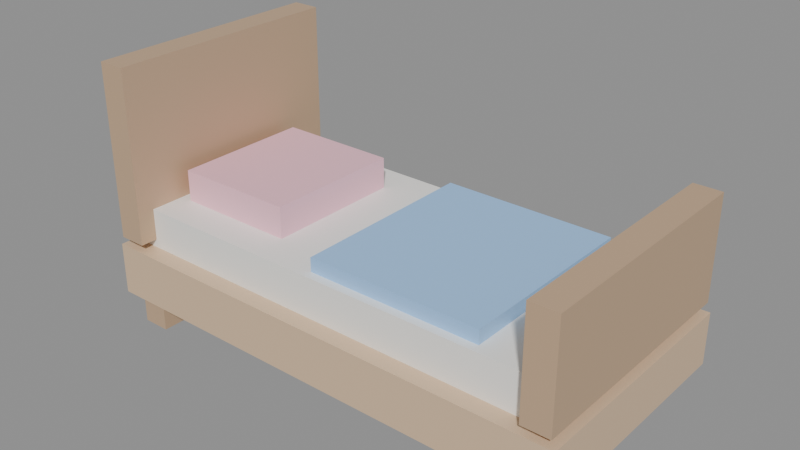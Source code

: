 # Source: KID_CAMA_INF_v01.blend  (saved by Blender 4.2.66; exported with 4.5.12 LTS)
import bpy
from mathutils import Matrix  # noqa: F401  (used for matrix-valued properties, if any)

bpy.ops.wm.read_factory_settings(use_empty=True)
scene = bpy.context.scene
scene.name = 'Scene'

# ---- materials (node trees are filled in below, after node groups)
mat_polyroom_pbr = bpy.data.materials.new('Polyroom_PBR')

# ---- material node trees
mat_polyroom_pbr.use_nodes = True; mat_polyroom_pbr.node_tree.nodes.clear()
_N = mat_polyroom_pbr.node_tree.nodes; _L = mat_polyroom_pbr.node_tree.links
n0 = _N.new('ShaderNodeOutputMaterial'); n0.name = 'Material Output'; n0.location = (300, 0)
n1 = _N.new('ShaderNodeBsdfPrincipled'); n1.name = 'Principled BSDF'; n1.location = (0, 0)
n2 = _N.new('ShaderNodeVertexColor'); n2.name = 'Color Attribute'; n2.location = (-300, 0)
n2.layer_name = 'Color'
_L.new(n2.outputs[0], n1.inputs[0])
_L.new(n1.outputs[0], n0.inputs[0])
n0.is_active_output = True

# ---- meshes
me_kid_cama_inf_v01 = bpy.data.meshes.new('KID_CAMA_INF_v01')
me_kid_cama_inf_v01.from_pydata([(-0.7, -0.35, 0.075), (-0.7, -0.35, 0.225), (-0.7, 0.35, 0.075), (-0.7, 0.35, 0.225), (0.7, -0.35, 0.075), (0.7, -0.35, 0.225), (0.7, 0.35, 0.075), (0.7, 0.35, 0.225), (-0.65, -0.3, 0.22), (-0.65, -0.3, 0.34), (-0.65, 0.3, 0.22), (-0.65, 0.3, 0.34), (0.65, -0.3, 0.22), (0.65, -0.3, 0.34), (0.65, 0.3, 0.22), (0.65, 0.3, 0.34), (-0.69, -0.35, 0.25), (-0.69, -0.35, 0.75), (-0.69, 0.35, 0.25), (-0.69, 0.35, 0.75), (-0.61, -0.35, 0.25), (-0.61, -0.35, 0.75), (-0.61, 0.35, 0.25), (-0.61, 0.35, 0.75), (0.61, -0.35, 0.25), (0.61, -0.35, 0.55), (0.61, 0.35, 0.25), (0.61, 0.35, 0.55), (0.69, -0.35, 0.25), (0.69, -0.35, 0.55), (0.69, 0.35, 0.25), (0.69, 0.35, 0.55), (-0.575, -0.2, 0.33), (-0.575, -0.2, 0.43), (-0.575, 0.2, 0.33), (-0.575, 0.2, 0.43), (-0.225, -0.2, 0.33), (-0.225, -0.2, 0.43), (-0.225, 0.2, 0.33), (-0.225, 0.2, 0.43), (-0.05, -0.275, 0.34), (-0.05, -0.275, 0.38), (-0.05, 0.275, 0.34), (-0.05, 0.275, 0.38), (0.45, -0.275, 0.34), (0.45, -0.275, 0.38), (0.45, 0.275, 0.34), (0.45, 0.275, 0.38), (-0.64, -0.34, 0.0), (-0.64, -0.34, 0.1), (-0.64, -0.26, 0.0), (-0.64, -0.26, 0.1), (-0.56, -0.34, 0.0), (-0.56, -0.34, 0.1), (-0.56, -0.26, 0.0), (-0.56, -0.26, 0.1), (-0.64, 0.26, 0.0), (-0.64, 0.26, 0.1), (-0.64, 0.34, 0.0), (-0.64, 0.34, 0.1), (-0.56, 0.26, 0.0), (-0.56, 0.26, 0.1), (-0.56, 0.34, 0.0), (-0.56, 0.34, 0.1), (0.56, -0.34, 0.0), (0.56, -0.34, 0.1), (0.56, -0.26, 0.0), (0.56, -0.26, 0.1), (0.64, -0.34, 0.0), (0.64, -0.34, 0.1), (0.64, -0.26, 0.0), (0.64, -0.26, 0.1), (0.56, 0.26, 0.0), (0.56, 0.26, 0.1), (0.56, 0.34, 0.0), (0.56, 0.34, 0.1), (0.64, 0.26, 0.0), (0.64, 0.26, 0.1), (0.64, 0.34, 0.0), (0.64, 0.34, 0.1)], [], [(0, 1, 3, 2), (2, 3, 7, 6), (6, 7, 5, 4), (4, 5, 1, 0), (2, 6, 4, 0), (7, 3, 1, 5), (8, 9, 11, 10), (10, 11, 15, 14), (14, 15, 13, 12), (12, 13, 9, 8), (10, 14, 12, 8), (15, 11, 9, 13), (16, 17, 19, 18), (18, 19, 23, 22), (22, 23, 21, 20), (20, 21, 17, 16), (18, 22, 20, 16), (23, 19, 17, 21), (24, 25, 27, 26), (26, 27, 31, 30), (30, 31, 29, 28), (28, 29, 25, 24), (26, 30, 28, 24), (31, 27, 25, 29), (32, 33, 35, 34), (34, 35, 39, 38), (38, 39, 37, 36), (36, 37, 33, 32), (34, 38, 36, 32), (39, 35, 33, 37), (40, 41, 43, 42), (42, 43, 47, 46), (46, 47, 45, 44), (44, 45, 41, 40), (42, 46, 44, 40), (47, 43, 41, 45), (48, 49, 51, 50), (50, 51, 55, 54), (54, 55, 53, 52), (52, 53, 49, 48), (50, 54, 52, 48), (55, 51, 49, 53), (56, 57, 59, 58), (58, 59, 63, 62), (62, 63, 61, 60), (60, 61, 57, 56), (58, 62, 60, 56), (63, 59, 57, 61), (64, 65, 67, 66), (66, 67, 71, 70), (70, 71, 69, 68), (68, 69, 65, 64), (66, 70, 68, 64), (71, 67, 65, 69), (72, 73, 75, 74), (74, 75, 79, 78), (78, 79, 77, 76), (76, 77, 73, 72), (74, 78, 76, 72), (79, 75, 73, 77)])
_uv = me_kid_cama_inf_v01.uv_layers.new(name='UVMap')
_uv.uv.foreach_set('vector', [0.8365, 0.814, 0.7916, 0.814, 0.7916, 0.6044, 0.8365, 0.6044, 0.7092, 0.7953, 0.6643, 0.7953, 0.6643, 0.3761, 0.7092, 0.3761, 0.8776, 0.219, 0.8327, 0.219, 0.8327, 0.009351, 0.8776, 0.009351, 0.7728, 0.7953, 0.7279, 0.7953, 0.7279, 0.3761, 0.7728, 0.3761, 0.219, 0.009351, 0.219, 0.4286, 0.009351, 0.4286, 0.009351, 0.009351, 0.4473, 0.009351, 0.4473, 0.4286, 0.2377, 0.4286, 0.2377, 0.009351, 0.2923, 0.8552, 0.2564, 0.8552, 0.2564, 0.6756, 0.2923, 0.6756, 0.936, 0.7654, 0.9001, 0.7654, 0.9001, 0.3761, 0.936, 0.3761, 0.3469, 0.8552, 0.311, 0.8552, 0.311, 0.6756, 0.3469, 0.6756, 0.9906, 0.7654, 0.9547, 0.7654, 0.9547, 0.3761, 0.9906, 0.3761, 0.6456, 0.009351, 0.6456, 0.3986, 0.466, 0.3986, 0.466, 0.009351, 0.6456, 0.4173, 0.6456, 0.8066, 0.466, 0.8066, 0.466, 0.4173, 0.1591, 0.6569, 0.009351, 0.6569, 0.009351, 0.4473, 0.1591, 0.4473, 0.9001, 0.9338, 0.9001, 0.7841, 0.924, 0.7841, 0.924, 0.9338, 0.3275, 0.6569, 0.1778, 0.6569, 0.1778, 0.4473, 0.3275, 0.4473, 0.939, 0.1591, 0.939, 0.009351, 0.963, 0.009351, 0.963, 0.1591, 0.8791, 0.814, 0.8552, 0.814, 0.8552, 0.6044, 0.8791, 0.6044, 0.3896, 0.8852, 0.3656, 0.8852, 0.3656, 0.6756, 0.3896, 0.6756, 0.436, 0.6569, 0.3462, 0.6569, 0.3462, 0.4473, 0.436, 0.4473, 0.168, 0.9039, 0.168, 0.814, 0.192, 0.814, 0.192, 0.9039, 0.8814, 0.5857, 0.7916, 0.5857, 0.7916, 0.3761, 0.8814, 0.3761, 0.2107, 0.9039, 0.2107, 0.814, 0.2346, 0.814, 0.2346, 0.9039, 0.4322, 0.8852, 0.4083, 0.8852, 0.4083, 0.6756, 0.4322, 0.6756, 0.9203, 0.219, 0.8964, 0.219, 0.8964, 0.009351, 0.9203, 0.009351, 0.8627, 0.3574, 0.8327, 0.3574, 0.8327, 0.2377, 0.8627, 0.2377, 0.03929, 0.9188, 0.009351, 0.9188, 0.009351, 0.814, 0.03929, 0.814, 0.9113, 0.3574, 0.8814, 0.3574, 0.8814, 0.2377, 0.9113, 0.2377, 0.08794, 0.9188, 0.058, 0.9188, 0.058, 0.814, 0.08794, 0.814, 0.1142, 0.7953, 0.009351, 0.7953, 0.009351, 0.6756, 0.1142, 0.6756, 0.2377, 0.7953, 0.1329, 0.7953, 0.1329, 0.6756, 0.2377, 0.6756, 0.951, 0.3425, 0.939, 0.3425, 0.939, 0.1778, 0.951, 0.1778, 0.1186, 0.9637, 0.1066, 0.9637, 0.1066, 0.814, 0.1186, 0.814, 0.9547, 0.9488, 0.9427, 0.9488, 0.9427, 0.7841, 0.9547, 0.7841, 0.1493, 0.9637, 0.1373, 0.9637, 0.1373, 0.814, 0.1493, 0.814, 0.814, 0.174, 0.6643, 0.174, 0.6643, 0.009351, 0.814, 0.009351, 0.814, 0.3574, 0.6643, 0.3574, 0.6643, 0.1927, 0.814, 0.1927, 0.6643, 0.844, 0.6643, 0.814, 0.6883, 0.814, 0.6883, 0.844, 0.707, 0.844, 0.707, 0.814, 0.7309, 0.814, 0.7309, 0.844, 0.466, 0.8552, 0.466, 0.8253, 0.4899, 0.8253, 0.4899, 0.8552, 0.5086, 0.8552, 0.5086, 0.8253, 0.5326, 0.8253, 0.5326, 0.8552, 0.8155, 0.8814, 0.8155, 0.9053, 0.7916, 0.9053, 0.7916, 0.8814, 0.8582, 0.8814, 0.8582, 0.9053, 0.8342, 0.9053, 0.8342, 0.8814, 0.5513, 0.8552, 0.5513, 0.8253, 0.5752, 0.8253, 0.5752, 0.8552, 0.5939, 0.8552, 0.5939, 0.8253, 0.6179, 0.8253, 0.6179, 0.8552, 0.7916, 0.8627, 0.7916, 0.8327, 0.8155, 0.8327, 0.8155, 0.8627, 0.8342, 0.8627, 0.8342, 0.8327, 0.8582, 0.8327, 0.8582, 0.8627, 0.3896, 0.9039, 0.3896, 0.9278, 0.3656, 0.9278, 0.3656, 0.9039, 0.4322, 0.9039, 0.4322, 0.9278, 0.4083, 0.9278, 0.4083, 0.9039, 0.6643, 0.8926, 0.6643, 0.8627, 0.6883, 0.8627, 0.6883, 0.8926, 0.707, 0.8926, 0.707, 0.8627, 0.7309, 0.8627, 0.7309, 0.8926, 0.2564, 0.9039, 0.2564, 0.8739, 0.2803, 0.8739, 0.2803, 0.9039, 0.311, 0.9039, 0.311, 0.8739, 0.3349, 0.8739, 0.3349, 0.9039, 0.6883, 0.9113, 0.6883, 0.9353, 0.6643, 0.9353, 0.6643, 0.9113, 0.7309, 0.9113, 0.7309, 0.9353, 0.707, 0.9353, 0.707, 0.9113, 0.466, 0.9039, 0.466, 0.8739, 0.4899, 0.8739, 0.4899, 0.9039, 0.5086, 0.9039, 0.5086, 0.8739, 0.5326, 0.8739, 0.5326, 0.9039, 0.5513, 0.9039, 0.5513, 0.8739, 0.5752, 0.8739, 0.5752, 0.9039, 0.5939, 0.9039, 0.5939, 0.8739, 0.6179, 0.8739, 0.6179, 0.9039, 0.192, 0.9226, 0.192, 0.9465, 0.168, 0.9465, 0.168, 0.9226, 0.2346, 0.9226, 0.2346, 0.9465, 0.2107, 0.9465, 0.2107, 0.9226])
_ca = me_kid_cama_inf_v01.color_attributes.new('Color', 'FLOAT_COLOR', 'POINT')
_ca.data.foreach_set('color', [0.72, 0.52, 0.34, 1.0, 0.72, 0.52, 0.34, 1.0, 0.72, 0.52, 0.34, 1.0, 0.72, 0.52, 0.34, 1.0, 0.72, 0.52, 0.34, 1.0, 0.72, 0.52, 0.34, 1.0, 0.72, 0.52, 0.34, 1.0, 0.72, 0.52, 0.34, 1.0, 0.95, 0.94, 0.9, 1.0, 0.95, 0.94, 0.9, 1.0, 0.95, 0.94, 0.9, 1.0, 0.95, 0.94, 0.9, 1.0, 0.95, 0.94, 0.9, 1.0, 0.95, 0.94, 0.9, 1.0, 0.95, 0.94, 0.9, 1.0, 0.95, 0.94, 0.9, 1.0, 0.55, 0.38, 0.24, 1.0, 0.55, 0.38, 0.24, 1.0, 0.55, 0.38, 0.24, 1.0, 0.55, 0.38, 0.24, 1.0, 0.55, 0.38, 0.24, 1.0, 0.55, 0.38, 0.24, 1.0, 0.55, 0.38, 0.24, 1.0, 0.55, 0.38, 0.24, 1.0, 0.55, 0.38, 0.24, 1.0, 0.55, 0.38, 0.24, 1.0, 0.55, 0.38, 0.24, 1.0, 0.55, 0.38, 0.24, 1.0, 0.55, 0.38, 0.24, 1.0, 0.55, 0.38, 0.24, 1.0, 0.55, 0.38, 0.24, 1.0, 0.55, 0.38, 0.24, 1.0, 0.96, 0.55, 0.65, 1.0, 0.96, 0.55, 0.65, 1.0, 0.96, 0.55, 0.65, 1.0, 0.96, 0.55, 0.65, 1.0, 0.96, 0.55, 0.65, 1.0, 0.96, 0.55, 0.65, 1.0, 0.96, 0.55, 0.65, 1.0, 0.96, 0.55, 0.65, 1.0, 0.35, 0.6, 0.95, 1.0, 0.35, 0.6, 0.95, 1.0, 0.35, 0.6, 0.95, 1.0, 0.35, 0.6, 0.95, 1.0, 0.35, 0.6, 0.95, 1.0, 0.35, 0.6, 0.95, 1.0, 0.35, 0.6, 0.95, 1.0, 0.35, 0.6, 0.95, 1.0, 0.55, 0.38, 0.24, 1.0, 0.55, 0.38, 0.24, 1.0, 0.55, 0.38, 0.24, 1.0, 0.55, 0.38, 0.24, 1.0, 0.55, 0.38, 0.24, 1.0, 0.55, 0.38, 0.24, 1.0, 0.55, 0.38, 0.24, 1.0, 0.55, 0.38, 0.24, 1.0, 0.55, 0.38, 0.24, 1.0, 0.55, 0.38, 0.24, 1.0, 0.55, 0.38, 0.24, 1.0, 0.55, 0.38, 0.24, 1.0, 0.55, 0.38, 0.24, 1.0, 0.55, 0.38, 0.24, 1.0, 0.55, 0.38, 0.24, 1.0, 0.55, 0.38, 0.24, 1.0, 0.55, 0.38, 0.24, 1.0, 0.55, 0.38, 0.24, 1.0, 0.55, 0.38, 0.24, 1.0, 0.55, 0.38, 0.24, 1.0, 0.55, 0.38, 0.24, 1.0, 0.55, 0.38, 0.24, 1.0, 0.55, 0.38, 0.24, 1.0, 0.55, 0.38, 0.24, 1.0, 0.55, 0.38, 0.24, 1.0, 0.55, 0.38, 0.24, 1.0, 0.55, 0.38, 0.24, 1.0, 0.55, 0.38, 0.24, 1.0, 0.55, 0.38, 0.24, 1.0, 0.55, 0.38, 0.24, 1.0, 0.55, 0.38, 0.24, 1.0, 0.55, 0.38, 0.24, 1.0])
me_kid_cama_inf_v01.materials.append(mat_polyroom_pbr)
me_kid_cama_inf_v01.update()

# ---- objects
ob_kid_cama_inf_v01 = bpy.data.objects.new('KID_CAMA_INF_v01', me_kid_cama_inf_v01)

# ---- transforms, parenting, visibility, modifiers, constraints
ob_kid_cama_inf_v01.location = (0.0, 0.0, 0.0)

# ---- collection membership
scene.collection.objects.link(ob_kid_cama_inf_v01)

# ---- scene / render settings (as saved in the file)
scene.frame_start = 1; scene.frame_end = 250; scene.frame_set(1)
scene.render.engine = 'BLENDER_EEVEE_NEXT'
bpy.context.view_layer.update()

# ---- added for rendering (the .blend has no active camera and no usable light): camera, sun + grey world if the file has none
cam_auto = bpy.data.cameras.new('AutoCamera')
cam_auto.lens = 50.0
cam_auto.sensor_width = 36.0
cam_auto.clip_end = 1000.0
ob_auto_camera = bpy.data.objects.new('AutoCamera', cam_auto)
scene.collection.objects.link(ob_auto_camera)
ob_auto_camera.location = (1.60587, -1.92705, 1.6597)
ob_auto_camera.rotation_euler = (1.09748, -7.21219e-08, 0.694738)
scene.camera = ob_auto_camera
light_auto_sun = bpy.data.lights.new('AutoSun', 'SUN')
light_auto_sun.energy = 3.0
light_auto_sun.angle = 0.0523599
ob_auto_sun = bpy.data.objects.new('AutoSun', light_auto_sun)
scene.collection.objects.link(ob_auto_sun)
ob_auto_sun.rotation_euler = (0.872665, 0.174533, 0.523599)
if scene.world is None:
    world_auto = bpy.data.worlds.new('AutoWorld')
    world_auto.color = (0.3, 0.3, 0.3)
    scene.world = world_auto
bpy.context.view_layer.update()
